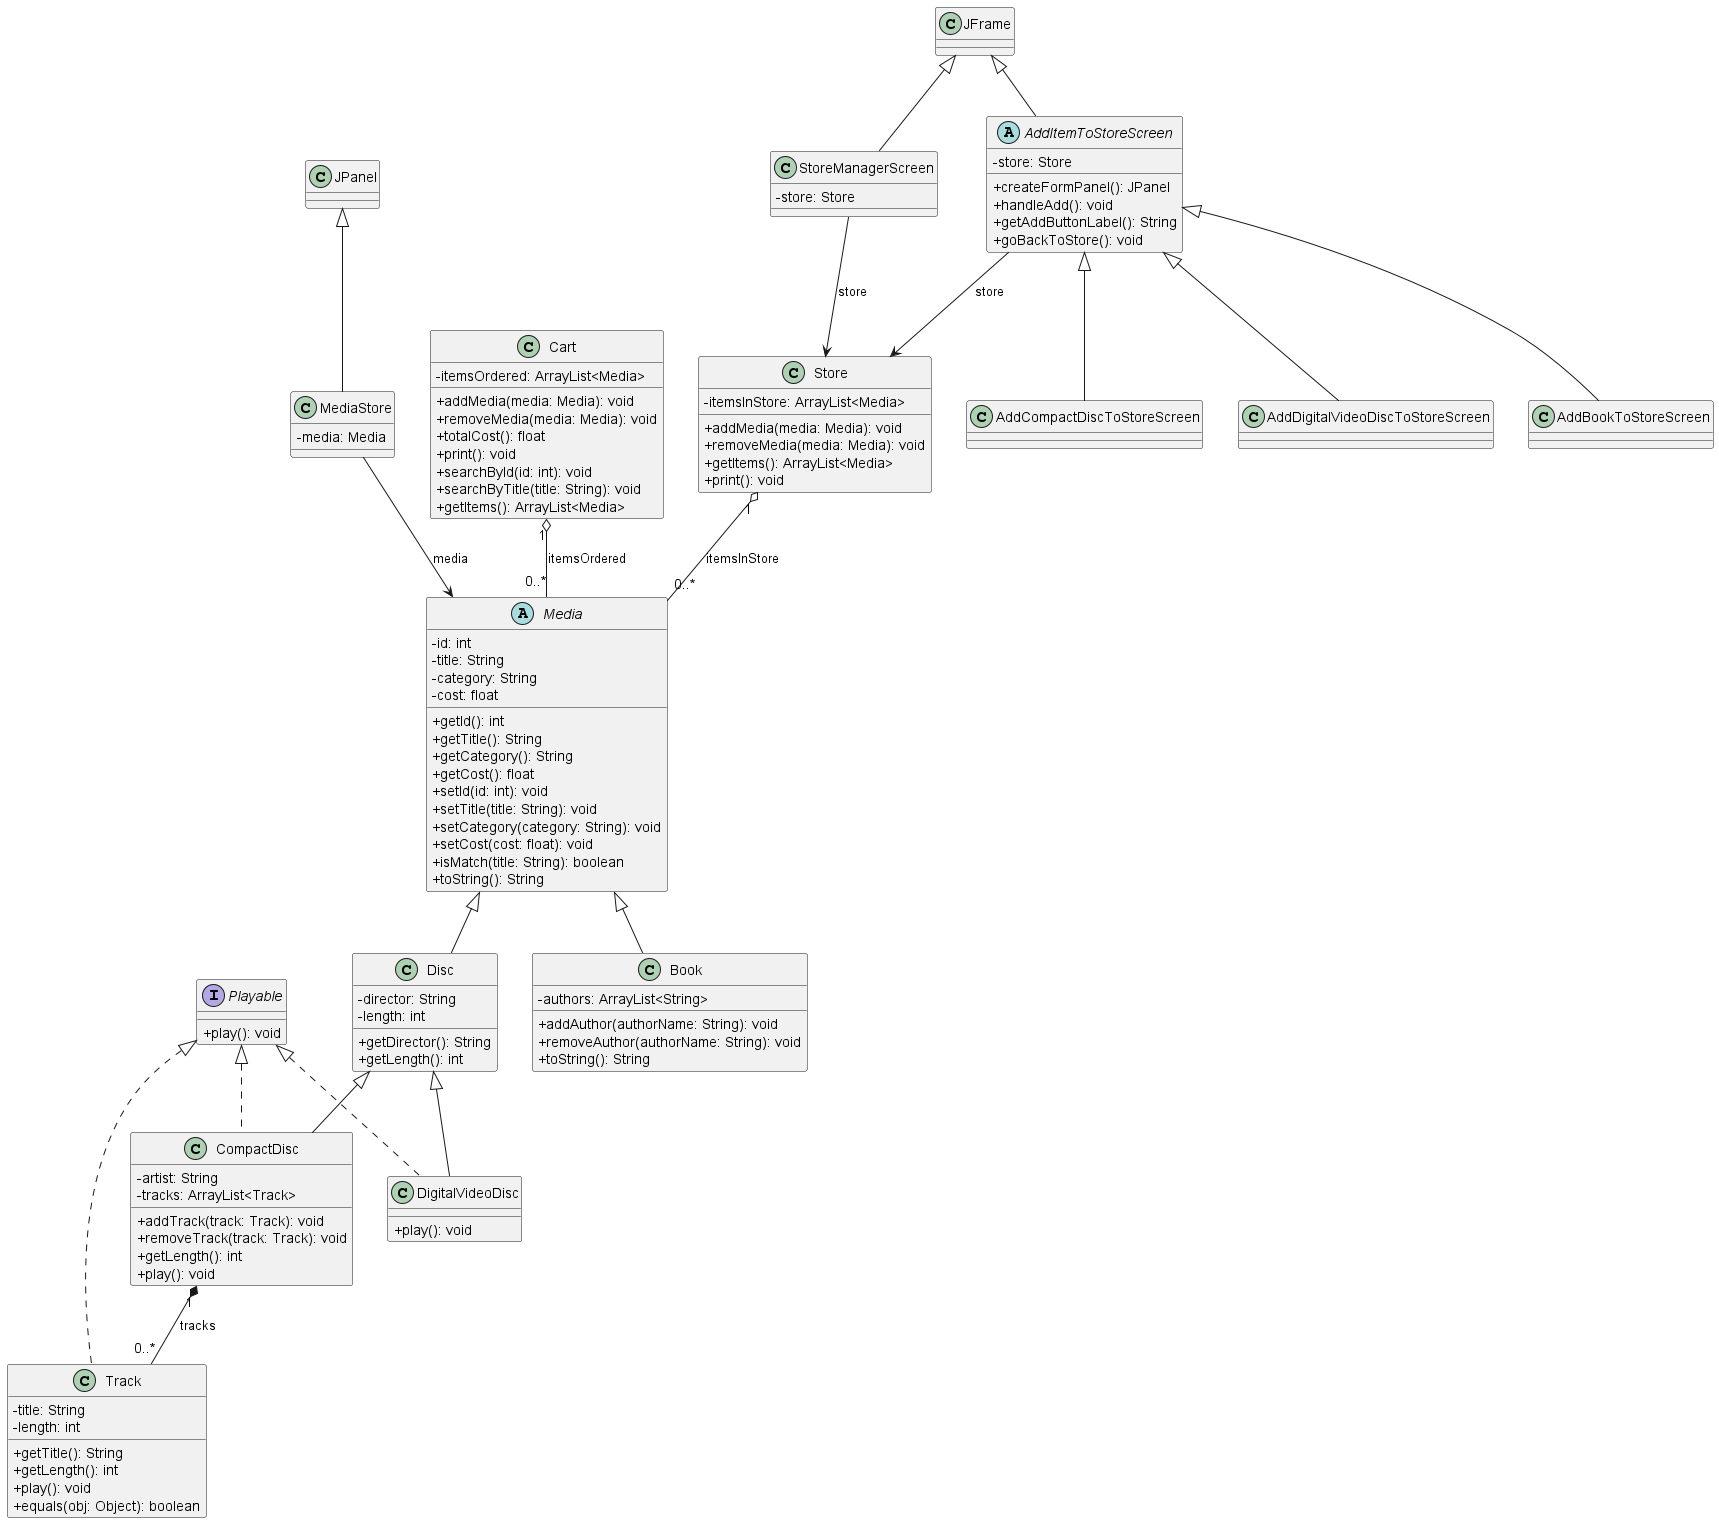

The diagram above was rendered by PlantUML. Its source (embedded in the PNG):
@startuml
skinparam classAttributeIconSize 0

abstract class Media {
  - id: int
  - title: String
  - category: String
  - cost: float
  + getId(): int
  + getTitle(): String
  + getCategory(): String
  + getCost(): float
  + setId(id: int): void
  + setTitle(title: String): void
  + setCategory(category: String): void
  + setCost(cost: float): void
  + isMatch(title: String): boolean
  + toString(): String
}

interface Playable {
  + play(): void
}

class Disc {
  - director: String
  - length: int
  + getDirector(): String
  + getLength(): int
}

class DigitalVideoDisc {
  + play(): void
}

class CompactDisc {
  - artist: String
  - tracks: ArrayList<Track>
  + addTrack(track: Track): void
  + removeTrack(track: Track): void
  + getLength(): int
  + play(): void
}

class Book {
  - authors: ArrayList<String>
  + addAuthor(authorName: String): void
  + removeAuthor(authorName: String): void
  + toString(): String
}

class Track {
  - title: String
  - length: int
  + getTitle(): String
  + getLength(): int
  + play(): void
  + equals(obj: Object): boolean
}

class Store {
  - itemsInStore: ArrayList<Media>
  + addMedia(media: Media): void
  + removeMedia(media: Media): void
  + getItems(): ArrayList<Media>
  + print(): void
}

class Cart {
  - itemsOrdered: ArrayList<Media>
  + addMedia(media: Media): void
  + removeMedia(media: Media): void
  + totalCost(): float
  + print(): void
  + searchById(id: int): void
  + searchByTitle(title: String): void
  + getItems(): ArrayList<Media>
}

class JFrame
class JPanel

class StoreManagerScreen {
  - store: Store
}

abstract class AddItemToStoreScreen {
  - store: Store
  + createFormPanel(): JPanel
  + handleAdd(): void
  + getAddButtonLabel(): String
  + goBackToStore(): void
}

class AddBookToStoreScreen
class AddCompactDiscToStoreScreen
class AddDigitalVideoDiscToStoreScreen

class MediaStore {
  - media: Media
}

Media <|-- Disc
Disc <|-- DigitalVideoDisc
Disc <|-- CompactDisc
Media <|-- Book

Playable <|.. DigitalVideoDisc
Playable <|.. CompactDisc
Playable <|.. Track

JFrame <|-- StoreManagerScreen
JFrame <|-- AddItemToStoreScreen
AddItemToStoreScreen <|-- AddBookToStoreScreen
AddItemToStoreScreen <|-- AddCompactDiscToStoreScreen
AddItemToStoreScreen <|-- AddDigitalVideoDiscToStoreScreen
JPanel <|-- MediaStore

CompactDisc "1" *-- "0..*" Track : tracks
Store "1" o-- "0..*" Media : itemsInStore
Cart "1" o-- "0..*" Media : itemsOrdered

StoreManagerScreen --> Store : store
AddItemToStoreScreen --> Store : store
MediaStore --> Media : media

@enduml